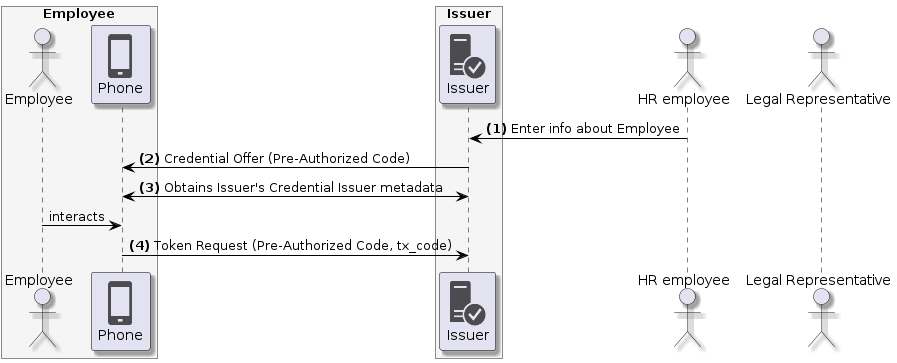

The diagram above was rendered by PlantUML. Its source (embedded in the PNG):
@startuml
skinparam shadowing true
skinparam ParticipantBorderColor black
skinparam arrowcolor black
skinparam SequenceLifeLineBorderColor black
skinparam SequenceLifeLineBackgroundColor PapayaWhip
!include <tupadr3/common>
!include <office/Servers/database_server>
!include <office/Servers/application_server>
!include <office/Concepts/firewall_orange>
!include <office/Clouds/cloud_disaster_red>
!include <office/Devices/cell_phone_generic>
!include <office/Devices/device_laptop>
!include <office/Security/trusted_application_server>
!include <office/Users/user>

box "Employee" #WhiteSmoke
    actor "Employee" as user
    participant "<$cell_phone_generic>\nPhone" as wallet
end box

box "Issuer" #WhiteSmoke
    participant "<$trusted_application_server>\nIssuer" as issuer
end box

actor "HR employee" as hr
actor "Legal Representative" as representative

hr -> issuer: **(1)** Enter info about Employee
issuer -> wallet: **(2)** Credential Offer (Pre-Authorized Code)
wallet <-> issuer: **(3)** Obtains Issuer's Credential Issuer metadata
user -> wallet: interacts

wallet -> issuer: **(4)** Token Request (Pre-Authorized Code, tx_code)
@enduml